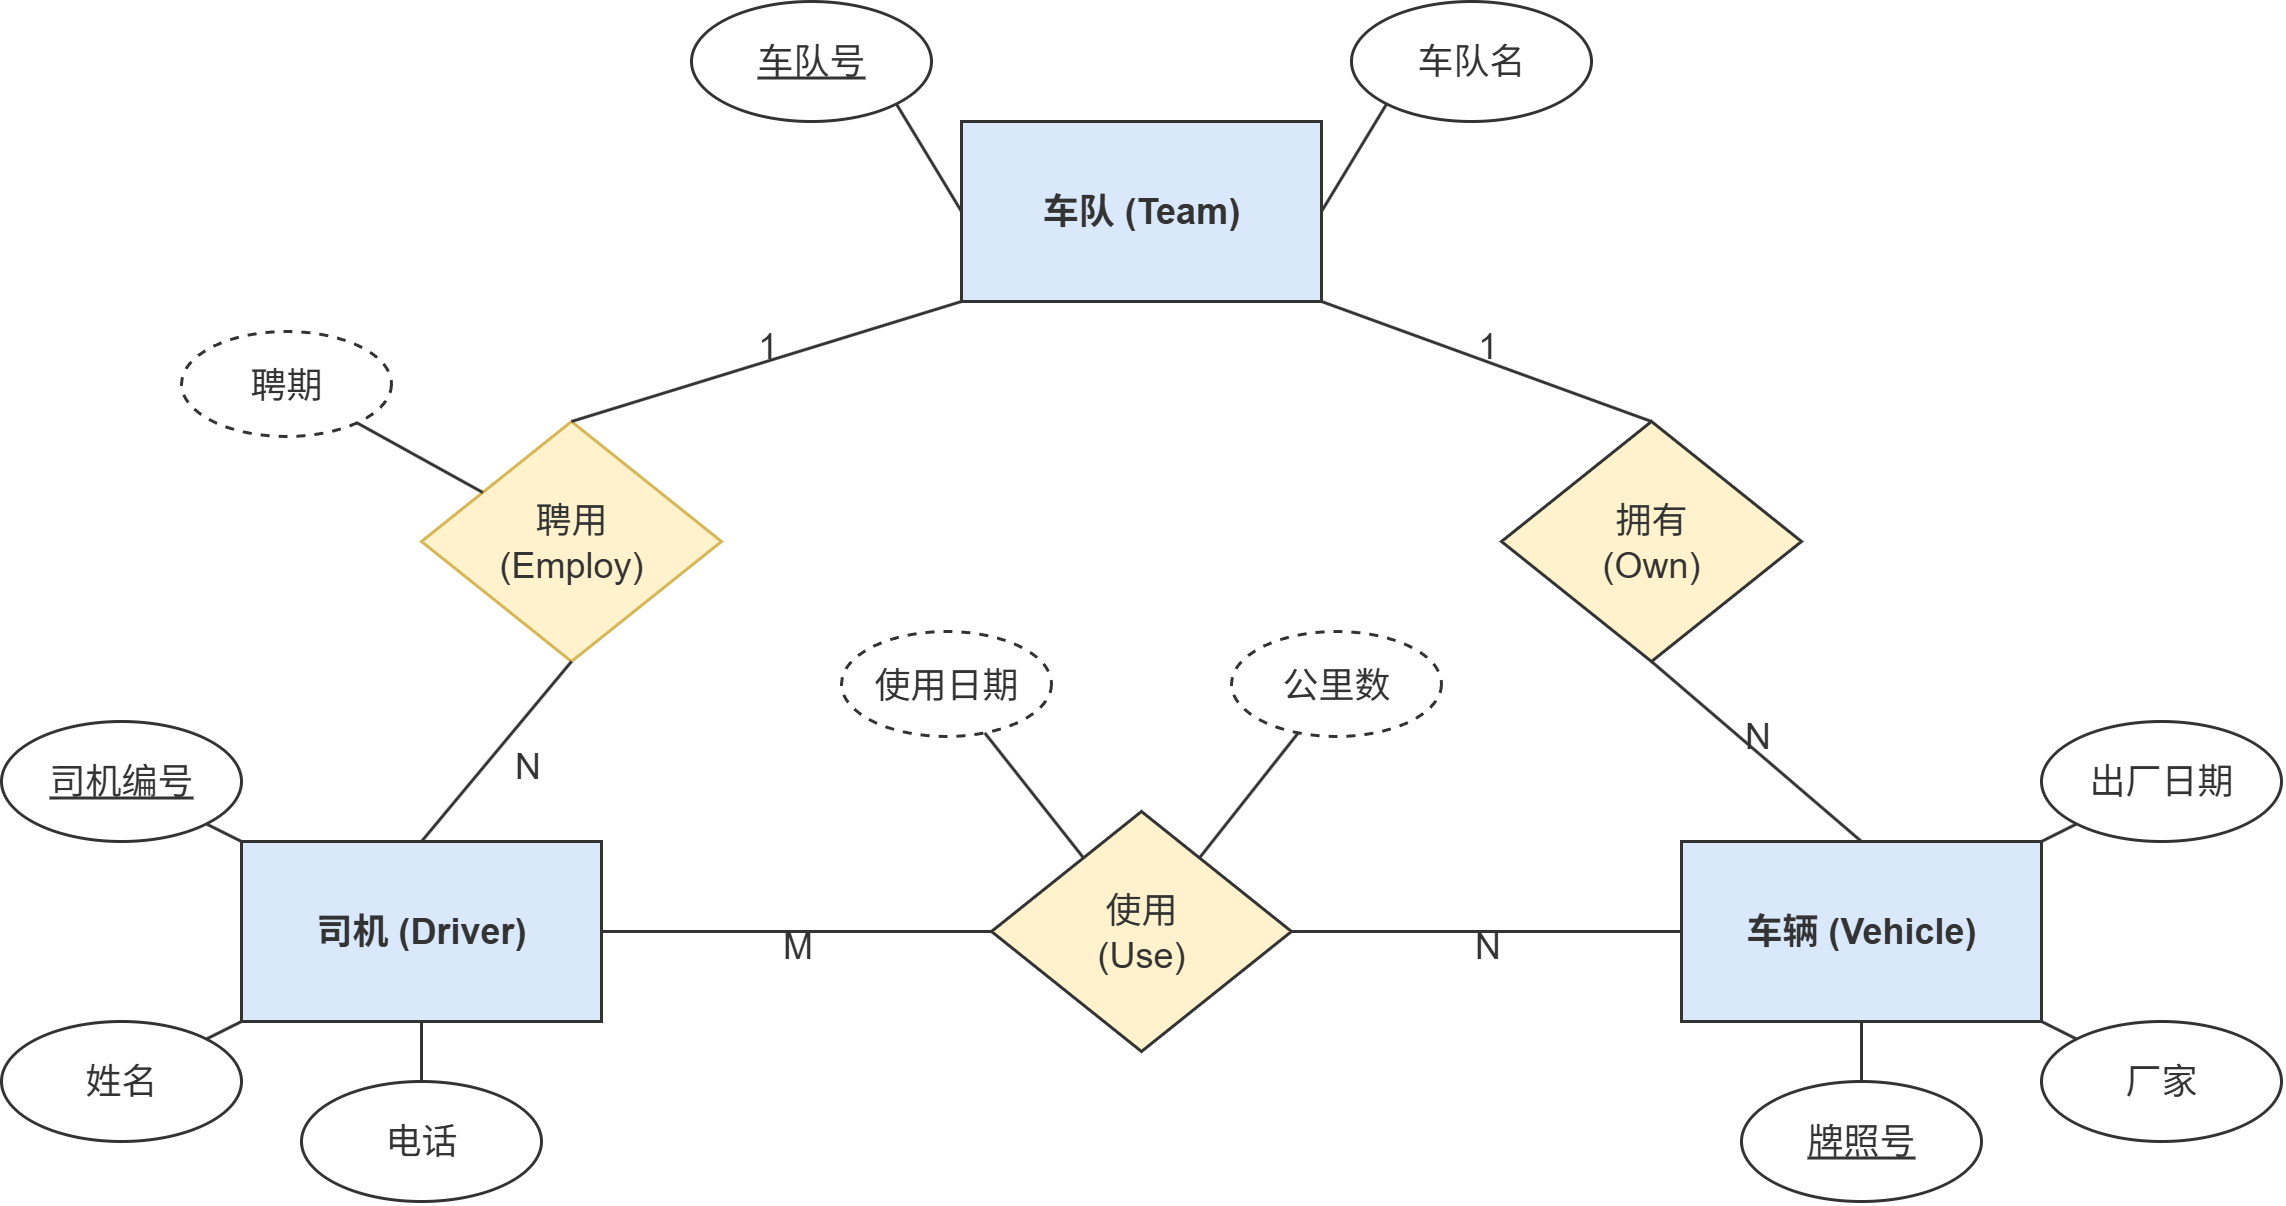

The diagram above was exported from draw.io. Its source (the exported page's mxGraphModel, read from the mxfile embedded in the PNG):
<mxGraphModel dx="922" dy="635" grid="1" gridSize="10" guides="1" tooltips="1" connect="1" arrows="1" fold="1" page="1" pageScale="1" pageWidth="1169" pageHeight="827" background="#ffffff" math="0" shadow="0">
  <root>
    <mxCell id="0" />
    <mxCell id="1" parent="0" />
    <mxCell id="LpLftUwa0Ot4B_kNm64N-1" value="车队 (Team)" style="rounded=0;whiteSpace=wrap;html=1;fillColor=#dae8fc;strokeColor=#333333;fontStyle=1;fontColor=#333333;" vertex="1" parent="1">
      <mxGeometry x="360" y="80" width="120" height="60" as="geometry" />
    </mxCell>
    <mxCell id="LpLftUwa0Ot4B_kNm64N-2" value="&lt;u&gt;车队号&lt;/u&gt;" style="ellipse;whiteSpace=wrap;html=1;fontColor=#333333;fillColor=none;strokeColor=#333333;" vertex="1" parent="1">
      <mxGeometry x="270" y="40" width="80" height="40" as="geometry" />
    </mxCell>
    <mxCell id="LpLftUwa0Ot4B_kNm64N-3" value="车队名" style="ellipse;whiteSpace=wrap;html=1;fontColor=#333333;fillColor=none;strokeColor=#333333;" vertex="1" parent="1">
      <mxGeometry x="490" y="40" width="80" height="40" as="geometry" />
    </mxCell>
    <mxCell id="LpLftUwa0Ot4B_kNm64N-4" style="endArrow=none;html=1;entryX=0;entryY=0.5;entryDx=0;entryDy=0;exitX=1;exitY=1;exitDx=0;exitDy=0;fontColor=#333333;strokeColor=#333333;" edge="1" parent="1" source="LpLftUwa0Ot4B_kNm64N-2" target="LpLftUwa0Ot4B_kNm64N-1">
      <mxGeometry width="50" height="50" relative="1" as="geometry" />
    </mxCell>
    <mxCell id="LpLftUwa0Ot4B_kNm64N-5" style="endArrow=none;html=1;entryX=1;entryY=0.5;entryDx=0;entryDy=0;exitX=0;exitY=1;exitDx=0;exitDy=0;fontColor=#333333;strokeColor=#333333;" edge="1" parent="1" source="LpLftUwa0Ot4B_kNm64N-3" target="LpLftUwa0Ot4B_kNm64N-1">
      <mxGeometry width="50" height="50" relative="1" as="geometry" />
    </mxCell>
    <mxCell id="LpLftUwa0Ot4B_kNm64N-6" value="司机 (Driver)" style="rounded=0;whiteSpace=wrap;html=1;fillColor=#dae8fc;strokeColor=#333333;fontStyle=1;fontColor=#333333;" vertex="1" parent="1">
      <mxGeometry x="120" y="320" width="120" height="60" as="geometry" />
    </mxCell>
    <mxCell id="LpLftUwa0Ot4B_kNm64N-7" value="&lt;u&gt;司机编号&lt;/u&gt;" style="ellipse;whiteSpace=wrap;html=1;fillColor=none;strokeColor=#333333;fontColor=#333333;" vertex="1" parent="1">
      <mxGeometry x="40" y="280" width="80" height="40" as="geometry" />
    </mxCell>
    <mxCell id="LpLftUwa0Ot4B_kNm64N-8" value="姓名" style="ellipse;whiteSpace=wrap;html=1;fillColor=none;strokeColor=#333333;fontColor=#333333;" vertex="1" parent="1">
      <mxGeometry x="40" y="380" width="80" height="40" as="geometry" />
    </mxCell>
    <mxCell id="LpLftUwa0Ot4B_kNm64N-9" value="电话" style="ellipse;whiteSpace=wrap;html=1;fontColor=#333333;fillColor=none;strokeColor=#333333;" vertex="1" parent="1">
      <mxGeometry x="140" y="400" width="80" height="40" as="geometry" />
    </mxCell>
    <mxCell id="LpLftUwa0Ot4B_kNm64N-10" style="endArrow=none;html=1;fontColor=#333333;strokeColor=#333333;" edge="1" parent="1" source="LpLftUwa0Ot4B_kNm64N-7" target="LpLftUwa0Ot4B_kNm64N-6">
      <mxGeometry width="50" height="50" relative="1" as="geometry" />
    </mxCell>
    <mxCell id="LpLftUwa0Ot4B_kNm64N-11" style="endArrow=none;html=1;fontColor=#333333;strokeColor=#333333;" edge="1" parent="1" source="LpLftUwa0Ot4B_kNm64N-8" target="LpLftUwa0Ot4B_kNm64N-6">
      <mxGeometry width="50" height="50" relative="1" as="geometry" />
    </mxCell>
    <mxCell id="LpLftUwa0Ot4B_kNm64N-12" style="endArrow=none;html=1;fontColor=#333333;strokeColor=#333333;" edge="1" parent="1" source="LpLftUwa0Ot4B_kNm64N-9" target="LpLftUwa0Ot4B_kNm64N-6">
      <mxGeometry width="50" height="50" relative="1" as="geometry" />
    </mxCell>
    <mxCell id="LpLftUwa0Ot4B_kNm64N-13" value="车辆 (Vehicle)" style="rounded=0;whiteSpace=wrap;html=1;fillColor=#dae8fc;strokeColor=#333333;fontStyle=1;fontColor=#333333;" vertex="1" parent="1">
      <mxGeometry x="600" y="320" width="120" height="60" as="geometry" />
    </mxCell>
    <mxCell id="LpLftUwa0Ot4B_kNm64N-14" value="&lt;u&gt;牌照号&lt;/u&gt;" style="ellipse;whiteSpace=wrap;html=1;fontColor=#333333;fillColor=none;strokeColor=#333333;" vertex="1" parent="1">
      <mxGeometry x="620" y="400" width="80" height="40" as="geometry" />
    </mxCell>
    <mxCell id="LpLftUwa0Ot4B_kNm64N-15" value="厂家" style="ellipse;whiteSpace=wrap;html=1;fontColor=#333333;fillColor=none;strokeColor=#333333;" vertex="1" parent="1">
      <mxGeometry x="720" y="380" width="80" height="40" as="geometry" />
    </mxCell>
    <mxCell id="LpLftUwa0Ot4B_kNm64N-16" value="出厂日期" style="ellipse;whiteSpace=wrap;html=1;fontColor=#333333;fillColor=none;strokeColor=#333333;" vertex="1" parent="1">
      <mxGeometry x="720" y="280" width="80" height="40" as="geometry" />
    </mxCell>
    <mxCell id="LpLftUwa0Ot4B_kNm64N-17" style="endArrow=none;html=1;fontColor=#333333;strokeColor=#333333;" edge="1" parent="1" source="LpLftUwa0Ot4B_kNm64N-14" target="LpLftUwa0Ot4B_kNm64N-13">
      <mxGeometry width="50" height="50" relative="1" as="geometry" />
    </mxCell>
    <mxCell id="LpLftUwa0Ot4B_kNm64N-18" style="endArrow=none;html=1;fontColor=#333333;strokeColor=#333333;" edge="1" parent="1" source="LpLftUwa0Ot4B_kNm64N-15" target="LpLftUwa0Ot4B_kNm64N-13">
      <mxGeometry width="50" height="50" relative="1" as="geometry" />
    </mxCell>
    <mxCell id="LpLftUwa0Ot4B_kNm64N-19" style="endArrow=none;html=1;fontColor=#333333;strokeColor=#333333;" edge="1" parent="1" source="LpLftUwa0Ot4B_kNm64N-16" target="LpLftUwa0Ot4B_kNm64N-13">
      <mxGeometry width="50" height="50" relative="1" as="geometry" />
    </mxCell>
    <mxCell id="LpLftUwa0Ot4B_kNm64N-20" value="聘用&lt;br&gt;(Employ)" style="rhombus;whiteSpace=wrap;html=1;fillColor=#fff2cc;strokeColor=#d6b656;fontColor=#333333;" vertex="1" parent="1">
      <mxGeometry x="180" y="180" width="100" height="80" as="geometry" />
    </mxCell>
    <mxCell id="LpLftUwa0Ot4B_kNm64N-21" value="聘期" style="ellipse;whiteSpace=wrap;html=1;dashed=1;fontColor=#333333;fillColor=none;strokeColor=#333333;" vertex="1" parent="1">
      <mxGeometry x="100" y="150" width="70" height="35" as="geometry" />
    </mxCell>
    <mxCell id="LpLftUwa0Ot4B_kNm64N-22" style="endArrow=none;html=1;fontColor=#333333;strokeColor=#333333;" edge="1" parent="1" source="LpLftUwa0Ot4B_kNm64N-21" target="LpLftUwa0Ot4B_kNm64N-20">
      <mxGeometry width="50" height="50" relative="1" as="geometry" />
    </mxCell>
    <mxCell id="LpLftUwa0Ot4B_kNm64N-23" value="" style="endArrow=none;html=1;exitX=0;exitY=1;exitDx=0;exitDy=0;entryX=0.5;entryY=0;entryDx=0;entryDy=0;fontColor=#333333;strokeColor=#333333;" edge="1" parent="1" source="LpLftUwa0Ot4B_kNm64N-1" target="LpLftUwa0Ot4B_kNm64N-20">
      <mxGeometry relative="1" as="geometry" />
    </mxCell>
    <mxCell id="LpLftUwa0Ot4B_kNm64N-24" value="" style="endArrow=none;html=1;exitX=0.5;exitY=0;exitDx=0;exitDy=0;entryX=0.5;entryY=1;entryDx=0;entryDy=0;fontColor=#333333;strokeColor=#333333;" edge="1" parent="1" source="LpLftUwa0Ot4B_kNm64N-6" target="LpLftUwa0Ot4B_kNm64N-20">
      <mxGeometry x="-0.0001" relative="1" as="geometry">
        <mxPoint as="offset" />
      </mxGeometry>
    </mxCell>
    <mxCell id="LpLftUwa0Ot4B_kNm64N-25" value="拥有&lt;br&gt;(Own)" style="rhombus;whiteSpace=wrap;html=1;fillColor=#fff2cc;strokeColor=#333333;fontColor=#333333;" vertex="1" parent="1">
      <mxGeometry x="540" y="180" width="100" height="80" as="geometry" />
    </mxCell>
    <mxCell id="LpLftUwa0Ot4B_kNm64N-26" value="" style="endArrow=none;html=1;exitX=1;exitY=1;exitDx=0;exitDy=0;entryX=0.5;entryY=0;entryDx=0;entryDy=0;fontColor=#333333;strokeColor=#333333;" edge="1" parent="1" source="LpLftUwa0Ot4B_kNm64N-1" target="LpLftUwa0Ot4B_kNm64N-25">
      <mxGeometry relative="1" as="geometry" />
    </mxCell>
    <mxCell id="LpLftUwa0Ot4B_kNm64N-27" value="" style="endArrow=none;html=1;exitX=0.5;exitY=0;exitDx=0;exitDy=0;entryX=0.5;entryY=1;entryDx=0;entryDy=0;fontColor=#333333;strokeColor=#333333;" edge="1" parent="1" source="LpLftUwa0Ot4B_kNm64N-13" target="LpLftUwa0Ot4B_kNm64N-25">
      <mxGeometry x="-0.0057" relative="1" as="geometry">
        <mxPoint as="offset" />
      </mxGeometry>
    </mxCell>
    <mxCell id="LpLftUwa0Ot4B_kNm64N-28" value="使用&lt;br&gt;(Use)" style="rhombus;whiteSpace=wrap;html=1;fillColor=#fff2cc;strokeColor=#333333;fontColor=#333333;" vertex="1" parent="1">
      <mxGeometry x="370" y="310" width="100" height="80" as="geometry" />
    </mxCell>
    <mxCell id="LpLftUwa0Ot4B_kNm64N-29" value="使用日期" style="ellipse;whiteSpace=wrap;html=1;dashed=1;fontColor=#333333;fillColor=none;strokeColor=#333333;" vertex="1" parent="1">
      <mxGeometry x="320" y="250" width="70" height="35" as="geometry" />
    </mxCell>
    <mxCell id="LpLftUwa0Ot4B_kNm64N-30" value="公里数" style="ellipse;whiteSpace=wrap;html=1;dashed=1;fontColor=#333333;fillColor=none;strokeColor=#333333;" vertex="1" parent="1">
      <mxGeometry x="450" y="250" width="70" height="35" as="geometry" />
    </mxCell>
    <mxCell id="LpLftUwa0Ot4B_kNm64N-31" style="endArrow=none;html=1;fontColor=#333333;strokeColor=#333333;" edge="1" parent="1" source="LpLftUwa0Ot4B_kNm64N-29" target="LpLftUwa0Ot4B_kNm64N-28">
      <mxGeometry width="50" height="50" relative="1" as="geometry" />
    </mxCell>
    <mxCell id="LpLftUwa0Ot4B_kNm64N-32" style="endArrow=none;html=1;fontColor=#333333;strokeColor=#333333;" edge="1" parent="1" source="LpLftUwa0Ot4B_kNm64N-30" target="LpLftUwa0Ot4B_kNm64N-28">
      <mxGeometry width="50" height="50" relative="1" as="geometry" />
    </mxCell>
    <mxCell id="LpLftUwa0Ot4B_kNm64N-33" value="" style="endArrow=none;html=1;exitX=1;exitY=0.5;exitDx=0;exitDy=0;entryX=0;entryY=0.5;entryDx=0;entryDy=0;fontColor=#333333;strokeColor=#333333;" edge="1" parent="1" source="LpLftUwa0Ot4B_kNm64N-6" target="LpLftUwa0Ot4B_kNm64N-28">
      <mxGeometry relative="1" as="geometry" />
    </mxCell>
    <mxCell id="LpLftUwa0Ot4B_kNm64N-34" value="" style="endArrow=none;html=1;exitX=0;exitY=0.5;exitDx=0;exitDy=0;entryX=1;entryY=0.5;entryDx=0;entryDy=0;fontColor=#333333;strokeColor=#333333;" edge="1" parent="1" source="LpLftUwa0Ot4B_kNm64N-13" target="LpLftUwa0Ot4B_kNm64N-28">
      <mxGeometry x="0.0022" relative="1" as="geometry">
        <mxPoint as="offset" />
      </mxGeometry>
    </mxCell>
    <mxCell id="LpLftUwa0Ot4B_kNm64N-37" value="N" style="text;html=1;align=center;verticalAlign=middle;resizable=0;points=[];autosize=1;strokeColor=none;fillColor=none;fontColor=#333333;" vertex="1" parent="1">
      <mxGeometry x="200" y="280" width="30" height="30" as="geometry" />
    </mxCell>
    <mxCell id="LpLftUwa0Ot4B_kNm64N-40" value="1" style="text;html=1;align=center;verticalAlign=middle;resizable=0;points=[];autosize=1;strokeColor=none;fillColor=none;fontColor=#333333;" vertex="1" parent="1">
      <mxGeometry x="280" y="140" width="30" height="30" as="geometry" />
    </mxCell>
    <mxCell id="LpLftUwa0Ot4B_kNm64N-42" value="M" style="text;html=1;align=center;verticalAlign=middle;resizable=0;points=[];autosize=1;strokeColor=none;fillColor=none;fontColor=#333333;" vertex="1" parent="1">
      <mxGeometry x="290" y="340" width="30" height="30" as="geometry" />
    </mxCell>
    <mxCell id="LpLftUwa0Ot4B_kNm64N-43" value="N" style="text;html=1;align=center;verticalAlign=middle;resizable=0;points=[];autosize=1;strokeColor=none;fillColor=none;fontColor=#333333;" vertex="1" parent="1">
      <mxGeometry x="520" y="340" width="30" height="30" as="geometry" />
    </mxCell>
    <mxCell id="LpLftUwa0Ot4B_kNm64N-44" value="N" style="text;html=1;align=center;verticalAlign=middle;resizable=0;points=[];autosize=1;strokeColor=none;fillColor=none;fontColor=#333333;" vertex="1" parent="1">
      <mxGeometry x="610" y="270" width="30" height="30" as="geometry" />
    </mxCell>
    <mxCell id="LpLftUwa0Ot4B_kNm64N-46" value="1" style="text;html=1;align=center;verticalAlign=middle;resizable=0;points=[];autosize=1;strokeColor=none;fillColor=none;fontColor=#333333;" vertex="1" parent="1">
      <mxGeometry x="520" y="140" width="30" height="30" as="geometry" />
    </mxCell>
  </root>
</mxGraphModel>